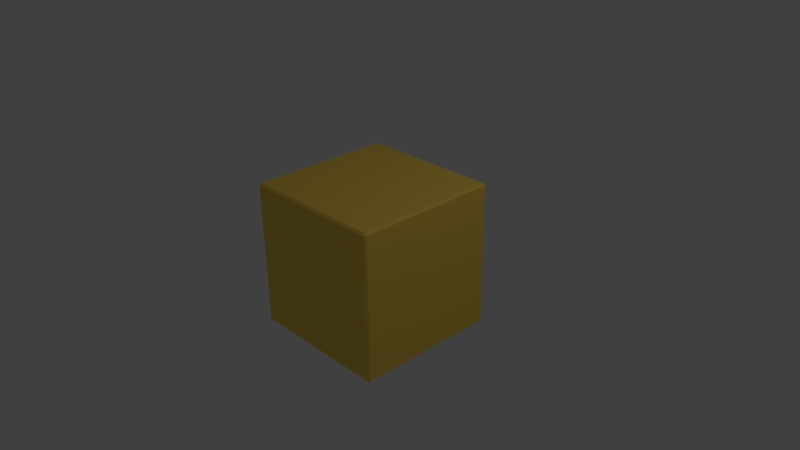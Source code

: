 # Source: Pyrite.blend  (saved by Blender 2.64.0; exported with 4.5.12 LTS)
import bpy
from mathutils import Matrix  # noqa: F401  (used for matrix-valued properties, if any)

bpy.ops.wm.read_factory_settings(use_empty=True)
scene = bpy.context.scene
scene.name = 'Scene'

# ---- collections
col_collection_1 = bpy.data.collections.new('Collection 1'); scene.collection.children.link(col_collection_1)

# ---- materials (node trees are filled in below, after node groups)
mat_pyritecrystal = bpy.data.materials.new('PyriteCrystal')
mat_pyritecrystal.alpha_threshold = 0.0
mat_pyritecrystal.use_transparent_shadow = False
mat_pyritecrystal.diffuse_color = (1.0, 0.687, 0.1088, 1.0)
mat_pyritecrystal.roughness = 0.5
mat_pyritecrystal.line_color = (0.0, 0.0, 0.0, 1.0)

# ---- material node trees

# ---- world
world_world = bpy.data.worlds.new('World'); scene.world = world_world
world_world.color = (0.05088, 0.05088, 0.05088)
world_world.use_sun_shadow = False
world_world.sun_shadow_jitter_overblur = 0.0
world_world.cycles.sampling_method = 'MANUAL'
world_world.cycles.sample_map_resolution = 256

# ---- cameras
cam_camera = bpy.data.cameras.new('Camera')
cam_camera.clip_end = 100.0
cam_camera.lens = 35.0
cam_camera.sensor_width = 32.0
cam_camera.sensor_height = 18.0
cam_camera.ortho_scale = 7.314
cam_camera.dof.focus_distance = 0.0
cam_camera.dof.aperture_fstop = 128.0

# ---- lights
light_lamp = bpy.data.lights.new('Lamp', 'POINT')
light_lamp.transmission_factor = 0.0
light_lamp.cutoff_distance = 30.0
light_lamp.energy = 100.0
light_lamp.shadow_buffer_clip_start = 1.001
light_lamp.shadow_soft_size = 1.0
light_lamp.shadow_maximum_resolution = 0.006
light_lamp.use_absolute_resolution = True
light_lamp.cycles.use_multiple_importance_sampling = False

# ---- meshes
me_cube = bpy.data.meshes.new('Cube')
me_cube.from_pydata([(0.9712, 0.9712, -1.0), (0.9712, -0.9712, -1.0), (-0.9712, -0.9712, -1.0), (-0.9712, 0.9712, -1.0), (0.9712, 1.0, 0.9712), (0.9712, 1.0, -0.9712), (-0.9712, 1.0, -0.9712), (-0.9712, 1.0, 0.9712), (1.0, 0.9712, -0.9712), (1.0, 0.9712, 0.9712), (1.0, -0.9712, 0.9712), (1.0, -0.9712, -0.9712), (0.9712, -1.0, -0.9712), (0.9712, -1.0, 0.9712), (-0.9712, -1.0, 0.9712), (-0.9712, -1.0, -0.9712), (-1.0, -0.9712, -0.9712), (-1.0, -0.9712, 0.9712), (-1.0, 0.9712, 0.9712), (-1.0, 0.9712, -0.9712), (0.9712, 0.9712, 1.0), (-0.9712, 0.9712, 1.0), (-0.9712, -0.9712, 1.0), (0.9712, -0.9712, 1.0)], [], [(0, 1, 2, 3), (4, 5, 6, 7), (8, 9, 10, 11), (12, 13, 14, 15), (16, 17, 18, 19), (20, 21, 22, 23), (8, 11, 1, 0), (12, 15, 2, 1), (16, 19, 3, 2), (6, 5, 0, 3), (9, 8, 5, 4), (19, 18, 7, 6), (21, 20, 4, 7), (20, 23, 10, 9), (13, 12, 11, 10), (23, 22, 14, 13), (17, 16, 15, 14), (22, 21, 18, 17), (5, 8, 0), (12, 1, 11), (16, 2, 15), (19, 6, 3), (20, 9, 4), (23, 13, 10), (22, 17, 14), (21, 7, 18)])
_uv = me_cube.uv_layers.new(name='UVMap')
_uv.uv.foreach_set('vector', [0.6715, 0.343, 0.999, 0.342, 1.0, 0.6695, 0.6725, 0.6705, 0.6608, 0.004857, 0.6618, 0.3323, 0.3344, 0.3333, 0.3334, 0.005862, 0.3323, 0.341, 0.3333, 0.6685, 0.005862, 0.6695, 0.004857, 0.342, 0.3333, 0.005862, 0.3323, 0.3333, 0.004857, 0.3323, 0.005862, 0.004857, 0.6667, 0.343, 0.6657, 0.6705, 0.3382, 0.6695, 0.3392, 0.342, 1.0, 0.004857, 0.999, 0.3323, 0.6715, 0.3313, 0.6725, 0.003853, 0.6715, 0.3382, 0.999, 0.3372, 0.999, 0.342, 0.6715, 0.343, 0.3333, 0.005862, 0.005862, 0.004857, 0.005877, 0.0, 0.3333, 0.001005, 0.6667, 0.343, 0.3392, 0.342, 0.3392, 0.3372, 0.6667, 0.3382, 0.6677, 0.6705, 0.6667, 0.3431, 0.6715, 0.343, 0.6725, 0.6705, 0.6657, 0.004842, 0.6667, 0.3323, 0.6618, 0.3323, 0.6608, 0.004857, 0.3392, 0.342, 0.3382, 0.6695, 0.3333, 0.6695, 0.3343, 0.342, 0.3333, 0.001005, 0.6608, 0.0, 0.6608, 0.004857, 0.3334, 0.005862, 0.3333, 0.6733, 0.005877, 0.6744, 0.005862, 0.6695, 0.3333, 0.6685, 0.001005, 0.6695, 2.211e-07, 0.342, 0.004857, 0.342, 0.005862, 0.6695, 0.6725, 0.003853, 0.6715, 0.3313, 0.6667, 0.3313, 0.6677, 0.003838, 0.0, 0.3323, 0.001005, 0.004842, 0.005862, 0.004857, 0.004857, 0.3323, 0.6715, 0.3313, 0.999, 0.3323, 0.999, 0.3372, 0.6715, 0.3362, 0.6618, 0.3323, 0.6667, 0.3323, 0.6618, 0.3372, 2.211e-07, 0.342, 0.004842, 0.3372, 0.004857, 0.342, 0.001005, 0.004842, 0.005877, 0.0, 0.005862, 0.004857, 0.3392, 0.342, 0.3343, 0.342, 0.3392, 0.3372, 0.6608, 0.0, 0.6657, 0.004842, 0.6608, 0.004857, 0.005877, 0.6744, 0.001005, 0.6695, 0.005862, 0.6695, 0.004842, 0.3372, 0.0, 0.3323, 0.004857, 0.3323, 0.3382, 0.6744, 0.3333, 0.6695, 0.3382, 0.6695])
me_cube.materials.append(mat_pyritecrystal)
me_cube.use_remesh_preserve_volume = False
me_cube.use_remesh_preserve_attributes = False
me_cube.use_mirror_vertex_groups = False
me_cube.update()

# ---- objects
ob_pyritecrystal = bpy.data.objects.new('PyriteCrystal', me_cube)
ob_lamp = bpy.data.objects.new('Lamp', light_lamp)
ob_camera = bpy.data.objects.new('Camera', cam_camera)

# ---- transforms, parenting, visibility, modifiers, constraints
ob_pyritecrystal.location = (0.0, 0.0, 0.0)
ob_pyritecrystal.lock_rotations_4d = False
ob_pyritecrystal.empty_display_type = 'ARROWS'
ob_pyritecrystal.lineart.crease_threshold = 0.0
ob_lamp.location = (4.076, 1.005, 5.904)
ob_lamp.rotation_euler = (0.6503, 0.05522, 1.866)
ob_lamp.lock_rotations_4d = False
ob_lamp.empty_display_type = 'ARROWS'
ob_lamp.color = (0.0, 0.0, 0.0, 0.0)
ob_lamp.lineart.crease_threshold = 0.0
ob_camera.location = (7.481, -6.508, 5.344)
ob_camera.rotation_euler = (1.109, 0.01082, 0.8149)
ob_camera.lock_rotations_4d = False
ob_camera.empty_display_type = 'ARROWS'
ob_camera.color = (0.0, 0.0, 0.0, 0.0)
ob_camera.display_type = 'WIRE'
ob_camera.lineart.crease_threshold = 0.0

# ---- collection membership
col_collection_1.objects.link(ob_pyritecrystal)
col_collection_1.objects.link(ob_lamp)
col_collection_1.objects.link(ob_camera)

# ---- scene / render settings (as saved in the file)
scene.camera = ob_camera
scene.frame_start = 1; scene.frame_end = 250; scene.frame_set(1)
scene.render.engine = 'BLENDER_EEVEE_NEXT'
scene.render.image_settings.color_mode = 'RGB'
scene.render.image_settings.compression = 90
scene.render.resolution_percentage = 50
scene.render.dither_intensity = 0.0
scene.render.bake_margin = 2
scene.render.bake_bias = 0.0
scene.cycles.use_denoising = False
scene.cycles.samples = 10
scene.cycles.sampling_pattern = 'TABULATED_SOBOL'
scene.cycles.light_sampling_threshold = 0.0
scene.cycles.use_adaptive_sampling = False
scene.cycles.use_light_tree = False
scene.cycles.blur_glossy = 0.0
scene.cycles.volume_bounces = 1
scene.cycles.pixel_filter_type = 'GAUSSIAN'
scene.cycles.sample_clamp_indirect = 0.0
scene.view_settings.view_transform = 'Standard'
bpy.context.view_layer.update()
